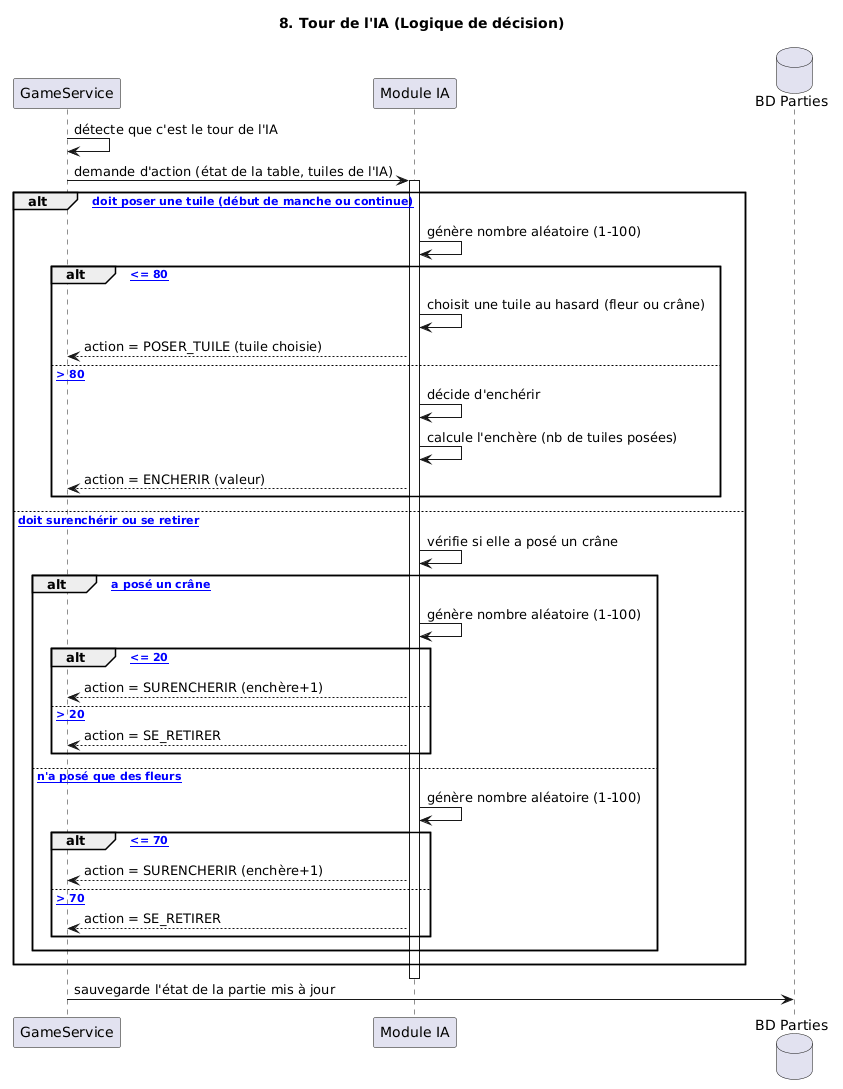

The diagram above was rendered by PlantUML. Its source (embedded in the PNG):
@startuml
title 8. Tour de l'IA (Logique de décision)
participant GameService
participant "Module IA" as IA
database "BD Parties" as BD

GameService -> GameService : détecte que c'est le tour de l'IA
GameService -> IA : demande d'action (état de la table, tuiles de l'IA)
activate IA

alt [L'IA doit poser une tuile (début de manche ou continue)]
    IA -> IA : génère nombre aléatoire (1-100)
    alt [Résultat <= 80]
        IA -> IA : choisit une tuile au hasard (fleur ou crâne)
        IA --> GameService : action = POSER_TUILE (tuile choisie)
    else [Résultat > 80]
        IA -> IA : décide d'enchérir
        IA -> IA : calcule l'enchère (nb de tuiles posées)
        IA --> GameService : action = ENCHERIR (valeur)
    end

else [L'IA doit surenchérir ou se retirer]
    IA -> IA : vérifie si elle a posé un crâne
    alt [L'IA a posé un crâne]
        IA -> IA : génère nombre aléatoire (1-100)
        alt [Résultat <= 20]
            IA --> GameService : action = SURENCHERIR (enchère+1)
        else [Résultat > 20]
            IA --> GameService : action = SE_RETIRER
        end
    else [L'IA n'a posé que des fleurs]
        IA -> IA : génère nombre aléatoire (1-100)
        alt [Résultat <= 70]
            IA --> GameService : action = SURENCHERIR (enchère+1)
        else [Résultat > 70]
            IA --> GameService : action = SE_RETIRER
        end
    end
end
deactivate IA

GameService -> BD : sauvegarde l'état de la partie mis à jour
@enduml